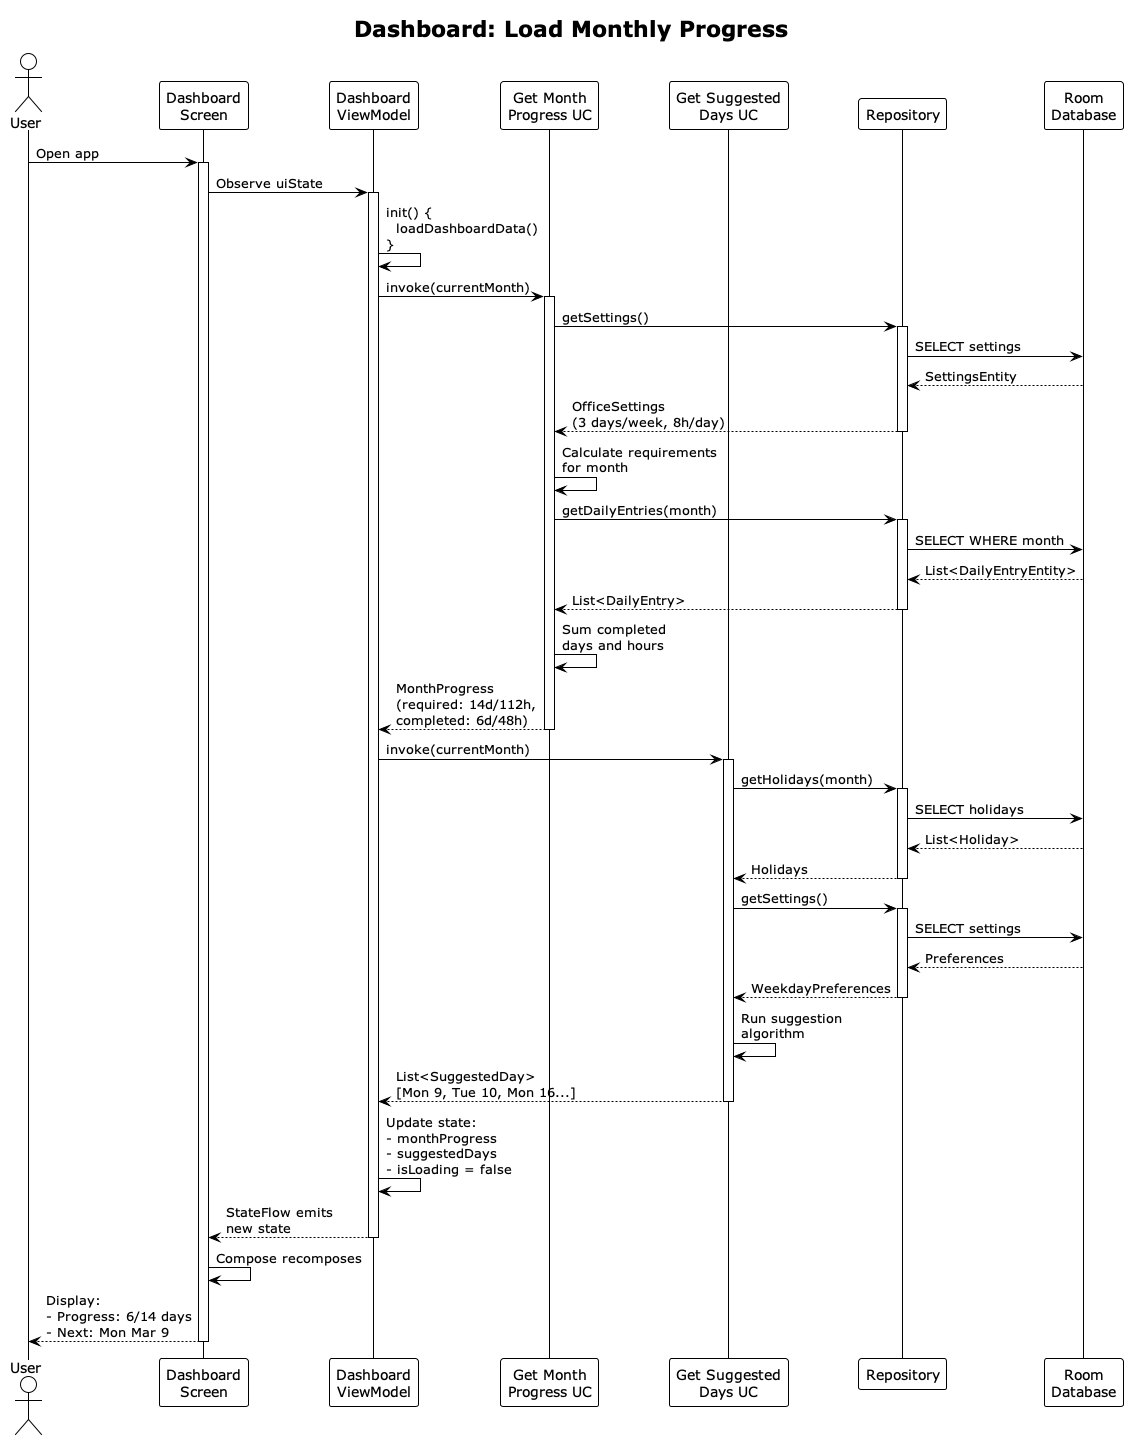

The diagram above was rendered by PlantUML. Its source (embedded in the PNG):
@startuml dashboard-load
!theme plain
title Dashboard: Load Monthly Progress

actor User
participant "Dashboard\nScreen" as Screen
participant "Dashboard\nViewModel" as VM
participant "Get Month\nProgress UC" as ProgressUC
participant "Get Suggested\nDays UC" as SuggestUC
participant "Repository" as Repo
participant "Room\nDatabase" as DB

User -> Screen : Open app
activate Screen
Screen -> VM : Observe uiState
activate VM

VM -> VM : init() {\n  loadDashboardData()\n}

VM -> ProgressUC : invoke(currentMonth)
activate ProgressUC

ProgressUC -> Repo : getSettings()
activate Repo
Repo -> DB : SELECT settings
DB --> Repo : SettingsEntity
Repo --> ProgressUC : OfficeSettings\n(3 days/week, 8h/day)
deactivate Repo

ProgressUC -> ProgressUC : Calculate requirements\nfor month

ProgressUC -> Repo : getDailyEntries(month)
activate Repo
Repo -> DB : SELECT WHERE month
DB --> Repo : List<DailyEntryEntity>
Repo --> ProgressUC : List<DailyEntry>
deactivate Repo

ProgressUC -> ProgressUC : Sum completed\ndays and hours

ProgressUC --> VM : MonthProgress\n(required: 14d/112h,\ncompleted: 6d/48h)
deactivate ProgressUC

VM -> SuggestUC : invoke(currentMonth)
activate SuggestUC

SuggestUC -> Repo : getHolidays(month)
activate Repo
Repo -> DB : SELECT holidays
DB --> Repo : List<Holiday>
Repo --> SuggestUC : Holidays
deactivate Repo

SuggestUC -> Repo : getSettings()
activate Repo
Repo -> DB : SELECT settings
DB --> Repo : Preferences
Repo --> SuggestUC : WeekdayPreferences
deactivate Repo

SuggestUC -> SuggestUC : Run suggestion\nalgorithm

SuggestUC --> VM : List<SuggestedDay>\n[Mon 9, Tue 10, Mon 16...]
deactivate SuggestUC

VM -> VM : Update state:\n- monthProgress\n- suggestedDays\n- isLoading = false

VM --> Screen : StateFlow emits\nnew state
deactivate VM

Screen -> Screen : Compose recomposes

Screen --> User : Display:\n- Progress: 6/14 days\n- Next: Mon Mar 9
deactivate Screen

@enduml